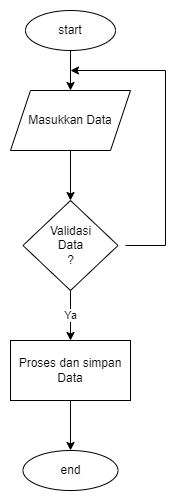

The diagram above was exported from draw.io. Its source (the exported page's mxGraphModel, read from the mxfile embedded in the PNG):
<mxGraphModel dx="1098" dy="828" grid="1" gridSize="10" guides="1" tooltips="1" connect="1" arrows="1" fold="1" page="1" pageScale="1" pageWidth="850" pageHeight="1100" math="0" shadow="0">
  <root>
    <mxCell id="0" />
    <mxCell id="1" parent="0" />
    <mxCell id="Vp7MOqGNCMfIOp8xSx-s-2" style="edgeStyle=orthogonalEdgeStyle;rounded=0;orthogonalLoop=1;jettySize=auto;html=1;" edge="1" parent="1" source="Vp7MOqGNCMfIOp8xSx-s-1" target="Vp7MOqGNCMfIOp8xSx-s-3">
      <mxGeometry relative="1" as="geometry">
        <mxPoint x="235" y="200" as="targetPoint" />
      </mxGeometry>
    </mxCell>
    <mxCell id="Vp7MOqGNCMfIOp8xSx-s-1" value="start" style="ellipse;whiteSpace=wrap;html=1;" vertex="1" parent="1">
      <mxGeometry x="190" y="110" width="90" height="40" as="geometry" />
    </mxCell>
    <mxCell id="Vp7MOqGNCMfIOp8xSx-s-4" style="edgeStyle=orthogonalEdgeStyle;rounded=0;orthogonalLoop=1;jettySize=auto;html=1;" edge="1" parent="1" source="Vp7MOqGNCMfIOp8xSx-s-3" target="Vp7MOqGNCMfIOp8xSx-s-5">
      <mxGeometry relative="1" as="geometry">
        <mxPoint x="235" y="310" as="targetPoint" />
      </mxGeometry>
    </mxCell>
    <mxCell id="Vp7MOqGNCMfIOp8xSx-s-3" value="Masukkan Data" style="shape=parallelogram;perimeter=parallelogramPerimeter;whiteSpace=wrap;html=1;fixedSize=1;" vertex="1" parent="1">
      <mxGeometry x="175" y="190" width="120" height="60" as="geometry" />
    </mxCell>
    <mxCell id="Vp7MOqGNCMfIOp8xSx-s-6" value="Ya" style="edgeStyle=orthogonalEdgeStyle;rounded=0;orthogonalLoop=1;jettySize=auto;html=1;" edge="1" parent="1" source="Vp7MOqGNCMfIOp8xSx-s-5" target="Vp7MOqGNCMfIOp8xSx-s-7">
      <mxGeometry relative="1" as="geometry">
        <mxPoint x="235" y="450" as="targetPoint" />
      </mxGeometry>
    </mxCell>
    <mxCell id="Vp7MOqGNCMfIOp8xSx-s-10" style="edgeStyle=orthogonalEdgeStyle;rounded=0;orthogonalLoop=1;jettySize=auto;html=1;" edge="1" parent="1">
      <mxGeometry relative="1" as="geometry">
        <mxPoint x="235" y="170" as="targetPoint" />
        <mxPoint x="290" y="345" as="sourcePoint" />
        <Array as="points">
          <mxPoint x="330" y="345" />
          <mxPoint x="330" y="170" />
        </Array>
      </mxGeometry>
    </mxCell>
    <mxCell id="Vp7MOqGNCMfIOp8xSx-s-5" value="Validasi &lt;br&gt;Data&lt;br&gt;?" style="rhombus;whiteSpace=wrap;html=1;" vertex="1" parent="1">
      <mxGeometry x="187.5" y="300" width="95" height="90" as="geometry" />
    </mxCell>
    <mxCell id="Vp7MOqGNCMfIOp8xSx-s-8" style="edgeStyle=orthogonalEdgeStyle;rounded=0;orthogonalLoop=1;jettySize=auto;html=1;" edge="1" parent="1" source="Vp7MOqGNCMfIOp8xSx-s-7" target="Vp7MOqGNCMfIOp8xSx-s-9">
      <mxGeometry relative="1" as="geometry">
        <mxPoint x="235" y="540" as="targetPoint" />
      </mxGeometry>
    </mxCell>
    <mxCell id="Vp7MOqGNCMfIOp8xSx-s-7" value="Proses dan simpan Data" style="rounded=0;whiteSpace=wrap;html=1;" vertex="1" parent="1">
      <mxGeometry x="175" y="440" width="120" height="60" as="geometry" />
    </mxCell>
    <mxCell id="Vp7MOqGNCMfIOp8xSx-s-9" value="end" style="ellipse;whiteSpace=wrap;html=1;" vertex="1" parent="1">
      <mxGeometry x="187.5" y="550" width="95" height="40" as="geometry" />
    </mxCell>
  </root>
</mxGraphModel>